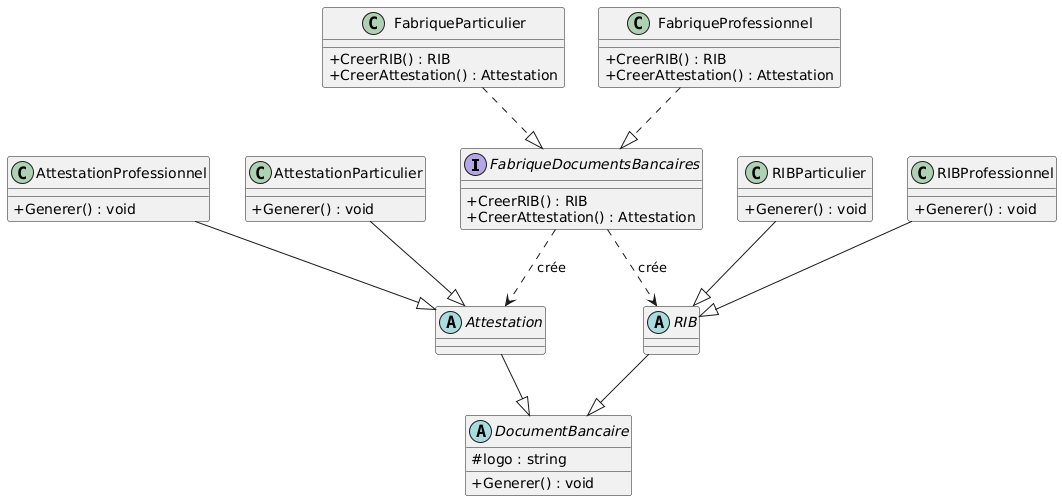

The diagram above was rendered by PlantUML. Its source (embedded in the PNG):
@startuml
skinparam classAttributeIconSize 0

' =========================
' FABRIQUE ABSTRAITE
' =========================
interface FabriqueDocumentsBancaires {
    +CreerRIB() : RIB
    +CreerAttestation() : Attestation
}

' =========================
' FABRIQUES CONCRÈTES
' =========================
class FabriqueParticulier {
    +CreerRIB() : RIB
    +CreerAttestation() : Attestation
}

class FabriqueProfessionnel {
    +CreerRIB() : RIB
    +CreerAttestation() : Attestation
}

FabriqueParticulier ..|> FabriqueDocumentsBancaires
FabriqueProfessionnel ..|> FabriqueDocumentsBancaires

' =========================
' PRODUITS ABSTRAITS
' =========================
abstract class DocumentBancaire {
    #logo : string
    +Generer() : void
}

abstract class RIB
abstract class Attestation

RIB --|> DocumentBancaire
Attestation --|> DocumentBancaire

' =========================
' PRODUITS CONCRETS PARTICULIER
' =========================
class RIBParticulier {
    +Generer() : void
}

class AttestationParticulier {
    +Generer() : void
}

RIBParticulier --|> RIB
AttestationParticulier --|> Attestation

' =========================
' PRODUITS CONCRETS PROFESSIONNEL
' =========================
class RIBProfessionnel {
    +Generer() : void
}

class AttestationProfessionnel {
    +Generer() : void
}

RIBProfessionnel --|> RIB
AttestationProfessionnel --|> Attestation

' =========================
' DÉPENDANCES DE CRÉATION
' =========================
FabriqueDocumentsBancaires ..> RIB : crée
FabriqueDocumentsBancaires ..> Attestation : crée
@enduml